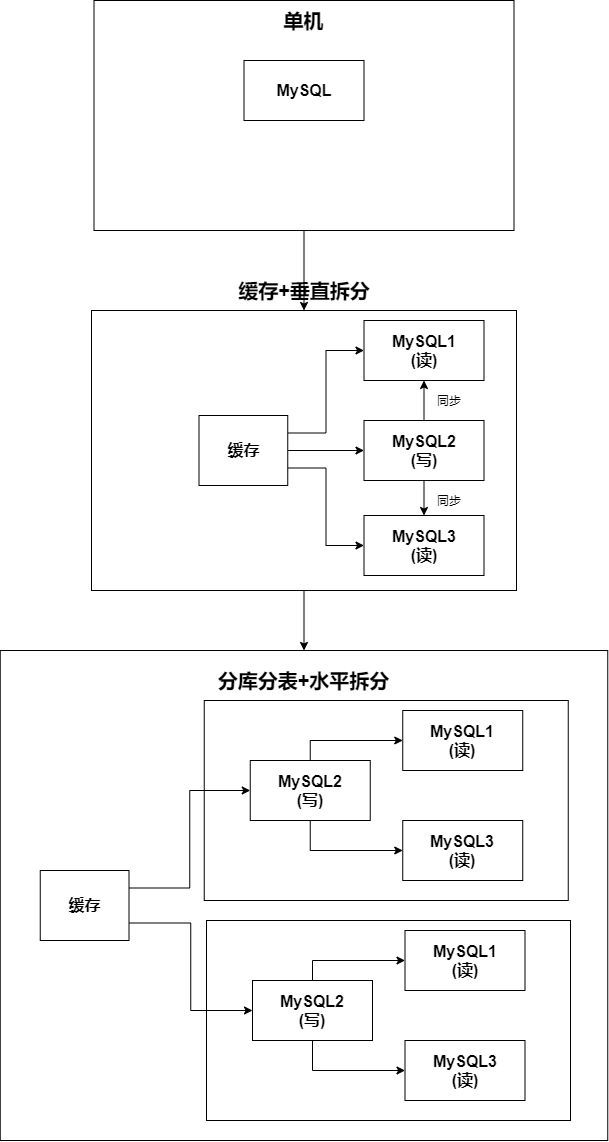

The diagram above was exported from draw.io. Its source (the exported page's mxGraphModel, read from the mxfile embedded in the PNG):
<mxGraphModel dx="1053" dy="1480" grid="1" gridSize="10" guides="1" tooltips="1" connect="1" arrows="1" fold="1" page="1" pageScale="1" pageWidth="827" pageHeight="1169" math="0" shadow="0">
  <root>
    <mxCell id="0" />
    <mxCell id="1" parent="0" />
    <mxCell id="n1_4qDHF8YwIFZf-tIyE-19" style="edgeStyle=orthogonalEdgeStyle;rounded=0;orthogonalLoop=1;jettySize=auto;html=1;exitX=0.5;exitY=1;exitDx=0;exitDy=0;entryX=0.5;entryY=0;entryDx=0;entryDy=0;" edge="1" parent="1" source="n1_4qDHF8YwIFZf-tIyE-16" target="n1_4qDHF8YwIFZf-tIyE-18">
      <mxGeometry relative="1" as="geometry" />
    </mxCell>
    <mxCell id="n1_4qDHF8YwIFZf-tIyE-16" value="" style="rounded=0;whiteSpace=wrap;html=1;" vertex="1" parent="1">
      <mxGeometry x="220" y="320" width="425" height="280" as="geometry" />
    </mxCell>
    <mxCell id="n1_4qDHF8YwIFZf-tIyE-17" style="edgeStyle=orthogonalEdgeStyle;rounded=0;orthogonalLoop=1;jettySize=auto;html=1;exitX=0.5;exitY=1;exitDx=0;exitDy=0;" edge="1" parent="1" source="n1_4qDHF8YwIFZf-tIyE-1" target="n1_4qDHF8YwIFZf-tIyE-16">
      <mxGeometry relative="1" as="geometry" />
    </mxCell>
    <mxCell id="n1_4qDHF8YwIFZf-tIyE-1" value="" style="rounded=0;whiteSpace=wrap;html=1;" vertex="1" parent="1">
      <mxGeometry x="222.5" y="10" width="420" height="230" as="geometry" />
    </mxCell>
    <mxCell id="n1_4qDHF8YwIFZf-tIyE-2" value="&lt;b&gt;&lt;font style=&quot;font-size: 16px&quot;&gt;MySQL&lt;/font&gt;&lt;/b&gt;" style="rounded=0;whiteSpace=wrap;html=1;" vertex="1" parent="1">
      <mxGeometry x="372.5" y="70" width="120" height="60" as="geometry" />
    </mxCell>
    <mxCell id="n1_4qDHF8YwIFZf-tIyE-3" value="&lt;b&gt;&lt;font style=&quot;font-size: 20px&quot;&gt;单机&lt;/font&gt;&lt;/b&gt;" style="text;html=1;strokeColor=none;fillColor=none;align=center;verticalAlign=middle;whiteSpace=wrap;rounded=0;" vertex="1" parent="1">
      <mxGeometry x="390" y="20" width="85" height="20" as="geometry" />
    </mxCell>
    <mxCell id="n1_4qDHF8YwIFZf-tIyE-4" value="&lt;b&gt;&lt;font style=&quot;font-size: 20px&quot;&gt;缓存+垂直拆分&lt;/font&gt;&lt;/b&gt;" style="text;html=1;strokeColor=none;fillColor=none;align=center;verticalAlign=middle;whiteSpace=wrap;rounded=0;" vertex="1" parent="1">
      <mxGeometry x="348.75" y="290" width="167.5" height="20" as="geometry" />
    </mxCell>
    <mxCell id="n1_4qDHF8YwIFZf-tIyE-13" value="" style="edgeStyle=orthogonalEdgeStyle;rounded=0;orthogonalLoop=1;jettySize=auto;html=1;" edge="1" parent="1" source="n1_4qDHF8YwIFZf-tIyE-5" target="n1_4qDHF8YwIFZf-tIyE-7">
      <mxGeometry relative="1" as="geometry" />
    </mxCell>
    <mxCell id="n1_4qDHF8YwIFZf-tIyE-14" style="edgeStyle=orthogonalEdgeStyle;rounded=0;orthogonalLoop=1;jettySize=auto;html=1;exitX=1;exitY=0.25;exitDx=0;exitDy=0;entryX=0;entryY=0.5;entryDx=0;entryDy=0;" edge="1" parent="1" source="n1_4qDHF8YwIFZf-tIyE-5" target="n1_4qDHF8YwIFZf-tIyE-6">
      <mxGeometry relative="1" as="geometry" />
    </mxCell>
    <mxCell id="n1_4qDHF8YwIFZf-tIyE-15" style="edgeStyle=orthogonalEdgeStyle;rounded=0;orthogonalLoop=1;jettySize=auto;html=1;exitX=1;exitY=0.75;exitDx=0;exitDy=0;entryX=0;entryY=0.5;entryDx=0;entryDy=0;" edge="1" parent="1" source="n1_4qDHF8YwIFZf-tIyE-5" target="n1_4qDHF8YwIFZf-tIyE-8">
      <mxGeometry relative="1" as="geometry" />
    </mxCell>
    <mxCell id="n1_4qDHF8YwIFZf-tIyE-5" value="&lt;b&gt;&lt;font style=&quot;font-size: 16px&quot;&gt;缓存&lt;/font&gt;&lt;/b&gt;" style="rounded=0;whiteSpace=wrap;html=1;" vertex="1" parent="1">
      <mxGeometry x="327.5" y="425" width="88.75" height="70" as="geometry" />
    </mxCell>
    <mxCell id="n1_4qDHF8YwIFZf-tIyE-6" value="&lt;b style=&quot;font-size: 16px&quot;&gt;MySQL1&lt;br&gt;(读)&lt;/b&gt;" style="rounded=0;whiteSpace=wrap;html=1;" vertex="1" parent="1">
      <mxGeometry x="492.5" y="330" width="120" height="60" as="geometry" />
    </mxCell>
    <mxCell id="n1_4qDHF8YwIFZf-tIyE-9" style="edgeStyle=orthogonalEdgeStyle;rounded=0;orthogonalLoop=1;jettySize=auto;html=1;exitX=0.5;exitY=0;exitDx=0;exitDy=0;entryX=0.5;entryY=1;entryDx=0;entryDy=0;" edge="1" parent="1" source="n1_4qDHF8YwIFZf-tIyE-7" target="n1_4qDHF8YwIFZf-tIyE-6">
      <mxGeometry relative="1" as="geometry" />
    </mxCell>
    <mxCell id="n1_4qDHF8YwIFZf-tIyE-10" style="edgeStyle=orthogonalEdgeStyle;rounded=0;orthogonalLoop=1;jettySize=auto;html=1;exitX=0.5;exitY=1;exitDx=0;exitDy=0;entryX=0.5;entryY=0;entryDx=0;entryDy=0;" edge="1" parent="1" source="n1_4qDHF8YwIFZf-tIyE-7" target="n1_4qDHF8YwIFZf-tIyE-8">
      <mxGeometry relative="1" as="geometry" />
    </mxCell>
    <mxCell id="n1_4qDHF8YwIFZf-tIyE-7" value="&lt;b style=&quot;font-size: 16px&quot;&gt;MySQL2&lt;br&gt;(写)&lt;/b&gt;" style="rounded=0;whiteSpace=wrap;html=1;" vertex="1" parent="1">
      <mxGeometry x="492.5" y="430" width="120" height="60" as="geometry" />
    </mxCell>
    <mxCell id="n1_4qDHF8YwIFZf-tIyE-8" value="&lt;b style=&quot;font-size: 16px&quot;&gt;MySQL3&lt;br&gt;(读)&lt;/b&gt;" style="rounded=0;whiteSpace=wrap;html=1;" vertex="1" parent="1">
      <mxGeometry x="492.5" y="525" width="120" height="60" as="geometry" />
    </mxCell>
    <mxCell id="n1_4qDHF8YwIFZf-tIyE-11" value="同步" style="text;html=1;strokeColor=none;fillColor=none;align=center;verticalAlign=middle;whiteSpace=wrap;rounded=0;" vertex="1" parent="1">
      <mxGeometry x="557.5" y="400" width="40" height="20" as="geometry" />
    </mxCell>
    <mxCell id="n1_4qDHF8YwIFZf-tIyE-12" value="同步" style="text;html=1;strokeColor=none;fillColor=none;align=center;verticalAlign=middle;whiteSpace=wrap;rounded=0;" vertex="1" parent="1">
      <mxGeometry x="557.5" y="500" width="40" height="20" as="geometry" />
    </mxCell>
    <mxCell id="n1_4qDHF8YwIFZf-tIyE-18" value="" style="rounded=0;whiteSpace=wrap;html=1;" vertex="1" parent="1">
      <mxGeometry x="128.75" y="660" width="607.5" height="490" as="geometry" />
    </mxCell>
    <mxCell id="n1_4qDHF8YwIFZf-tIyE-20" value="&lt;span style=&quot;font-size: 20px&quot;&gt;&lt;b&gt;分库分表+水平拆分&lt;/b&gt;&lt;/span&gt;" style="text;html=1;strokeColor=none;fillColor=none;align=center;verticalAlign=middle;whiteSpace=wrap;rounded=0;" vertex="1" parent="1">
      <mxGeometry x="306.87" y="680" width="251.25" height="20" as="geometry" />
    </mxCell>
    <mxCell id="n1_4qDHF8YwIFZf-tIyE-21" value="" style="rounded=0;whiteSpace=wrap;html=1;" vertex="1" parent="1">
      <mxGeometry x="332.75" y="710" width="364" height="200" as="geometry" />
    </mxCell>
    <mxCell id="n1_4qDHF8YwIFZf-tIyE-25" style="edgeStyle=orthogonalEdgeStyle;rounded=0;orthogonalLoop=1;jettySize=auto;html=1;exitX=0.5;exitY=0;exitDx=0;exitDy=0;entryX=0;entryY=0.5;entryDx=0;entryDy=0;" edge="1" parent="1" source="n1_4qDHF8YwIFZf-tIyE-22" target="n1_4qDHF8YwIFZf-tIyE-23">
      <mxGeometry relative="1" as="geometry" />
    </mxCell>
    <mxCell id="n1_4qDHF8YwIFZf-tIyE-26" style="edgeStyle=orthogonalEdgeStyle;rounded=0;orthogonalLoop=1;jettySize=auto;html=1;exitX=0.5;exitY=1;exitDx=0;exitDy=0;entryX=0;entryY=0.5;entryDx=0;entryDy=0;" edge="1" parent="1" source="n1_4qDHF8YwIFZf-tIyE-22" target="n1_4qDHF8YwIFZf-tIyE-24">
      <mxGeometry relative="1" as="geometry" />
    </mxCell>
    <mxCell id="n1_4qDHF8YwIFZf-tIyE-22" value="&lt;b style=&quot;font-size: 16px&quot;&gt;MySQL2&lt;br&gt;(写)&lt;/b&gt;" style="rounded=0;whiteSpace=wrap;html=1;" vertex="1" parent="1">
      <mxGeometry x="378.75" y="770" width="120" height="60" as="geometry" />
    </mxCell>
    <mxCell id="n1_4qDHF8YwIFZf-tIyE-23" value="&lt;b style=&quot;font-size: 16px&quot;&gt;MySQL1&lt;br&gt;(读)&lt;/b&gt;" style="rounded=0;whiteSpace=wrap;html=1;" vertex="1" parent="1">
      <mxGeometry x="531.25" y="720" width="120" height="60" as="geometry" />
    </mxCell>
    <mxCell id="n1_4qDHF8YwIFZf-tIyE-24" value="&lt;b style=&quot;font-size: 16px&quot;&gt;MySQL3&lt;br&gt;(读)&lt;/b&gt;" style="rounded=0;whiteSpace=wrap;html=1;" vertex="1" parent="1">
      <mxGeometry x="531.25" y="830" width="120" height="60" as="geometry" />
    </mxCell>
    <mxCell id="n1_4qDHF8YwIFZf-tIyE-27" value="" style="rounded=0;whiteSpace=wrap;html=1;" vertex="1" parent="1">
      <mxGeometry x="335" y="930" width="364" height="200" as="geometry" />
    </mxCell>
    <mxCell id="n1_4qDHF8YwIFZf-tIyE-28" style="edgeStyle=orthogonalEdgeStyle;rounded=0;orthogonalLoop=1;jettySize=auto;html=1;exitX=0.5;exitY=0;exitDx=0;exitDy=0;entryX=0;entryY=0.5;entryDx=0;entryDy=0;" edge="1" parent="1" source="n1_4qDHF8YwIFZf-tIyE-30" target="n1_4qDHF8YwIFZf-tIyE-31">
      <mxGeometry relative="1" as="geometry" />
    </mxCell>
    <mxCell id="n1_4qDHF8YwIFZf-tIyE-29" style="edgeStyle=orthogonalEdgeStyle;rounded=0;orthogonalLoop=1;jettySize=auto;html=1;exitX=0.5;exitY=1;exitDx=0;exitDy=0;entryX=0;entryY=0.5;entryDx=0;entryDy=0;" edge="1" parent="1" source="n1_4qDHF8YwIFZf-tIyE-30" target="n1_4qDHF8YwIFZf-tIyE-32">
      <mxGeometry relative="1" as="geometry" />
    </mxCell>
    <mxCell id="n1_4qDHF8YwIFZf-tIyE-30" value="&lt;b style=&quot;font-size: 16px&quot;&gt;MySQL2&lt;br&gt;(写)&lt;/b&gt;" style="rounded=0;whiteSpace=wrap;html=1;" vertex="1" parent="1">
      <mxGeometry x="381" y="990" width="120" height="60" as="geometry" />
    </mxCell>
    <mxCell id="n1_4qDHF8YwIFZf-tIyE-31" value="&lt;b style=&quot;font-size: 16px&quot;&gt;MySQL1&lt;br&gt;(读)&lt;/b&gt;" style="rounded=0;whiteSpace=wrap;html=1;" vertex="1" parent="1">
      <mxGeometry x="533.5" y="940" width="120" height="60" as="geometry" />
    </mxCell>
    <mxCell id="n1_4qDHF8YwIFZf-tIyE-32" value="&lt;b style=&quot;font-size: 16px&quot;&gt;MySQL3&lt;br&gt;(读)&lt;/b&gt;" style="rounded=0;whiteSpace=wrap;html=1;" vertex="1" parent="1">
      <mxGeometry x="533.5" y="1050" width="120" height="60" as="geometry" />
    </mxCell>
    <mxCell id="n1_4qDHF8YwIFZf-tIyE-34" style="edgeStyle=orthogonalEdgeStyle;rounded=0;orthogonalLoop=1;jettySize=auto;html=1;exitX=1;exitY=0.25;exitDx=0;exitDy=0;entryX=0;entryY=0.5;entryDx=0;entryDy=0;" edge="1" parent="1" source="n1_4qDHF8YwIFZf-tIyE-33" target="n1_4qDHF8YwIFZf-tIyE-22">
      <mxGeometry relative="1" as="geometry" />
    </mxCell>
    <mxCell id="n1_4qDHF8YwIFZf-tIyE-35" style="edgeStyle=orthogonalEdgeStyle;rounded=0;orthogonalLoop=1;jettySize=auto;html=1;exitX=1;exitY=0.75;exitDx=0;exitDy=0;entryX=0;entryY=0.5;entryDx=0;entryDy=0;" edge="1" parent="1" source="n1_4qDHF8YwIFZf-tIyE-33" target="n1_4qDHF8YwIFZf-tIyE-30">
      <mxGeometry relative="1" as="geometry" />
    </mxCell>
    <mxCell id="n1_4qDHF8YwIFZf-tIyE-33" value="&lt;b&gt;&lt;font style=&quot;font-size: 16px&quot;&gt;缓存&lt;/font&gt;&lt;/b&gt;" style="rounded=0;whiteSpace=wrap;html=1;" vertex="1" parent="1">
      <mxGeometry x="168.75" y="880" width="88.75" height="70" as="geometry" />
    </mxCell>
  </root>
</mxGraphModel>